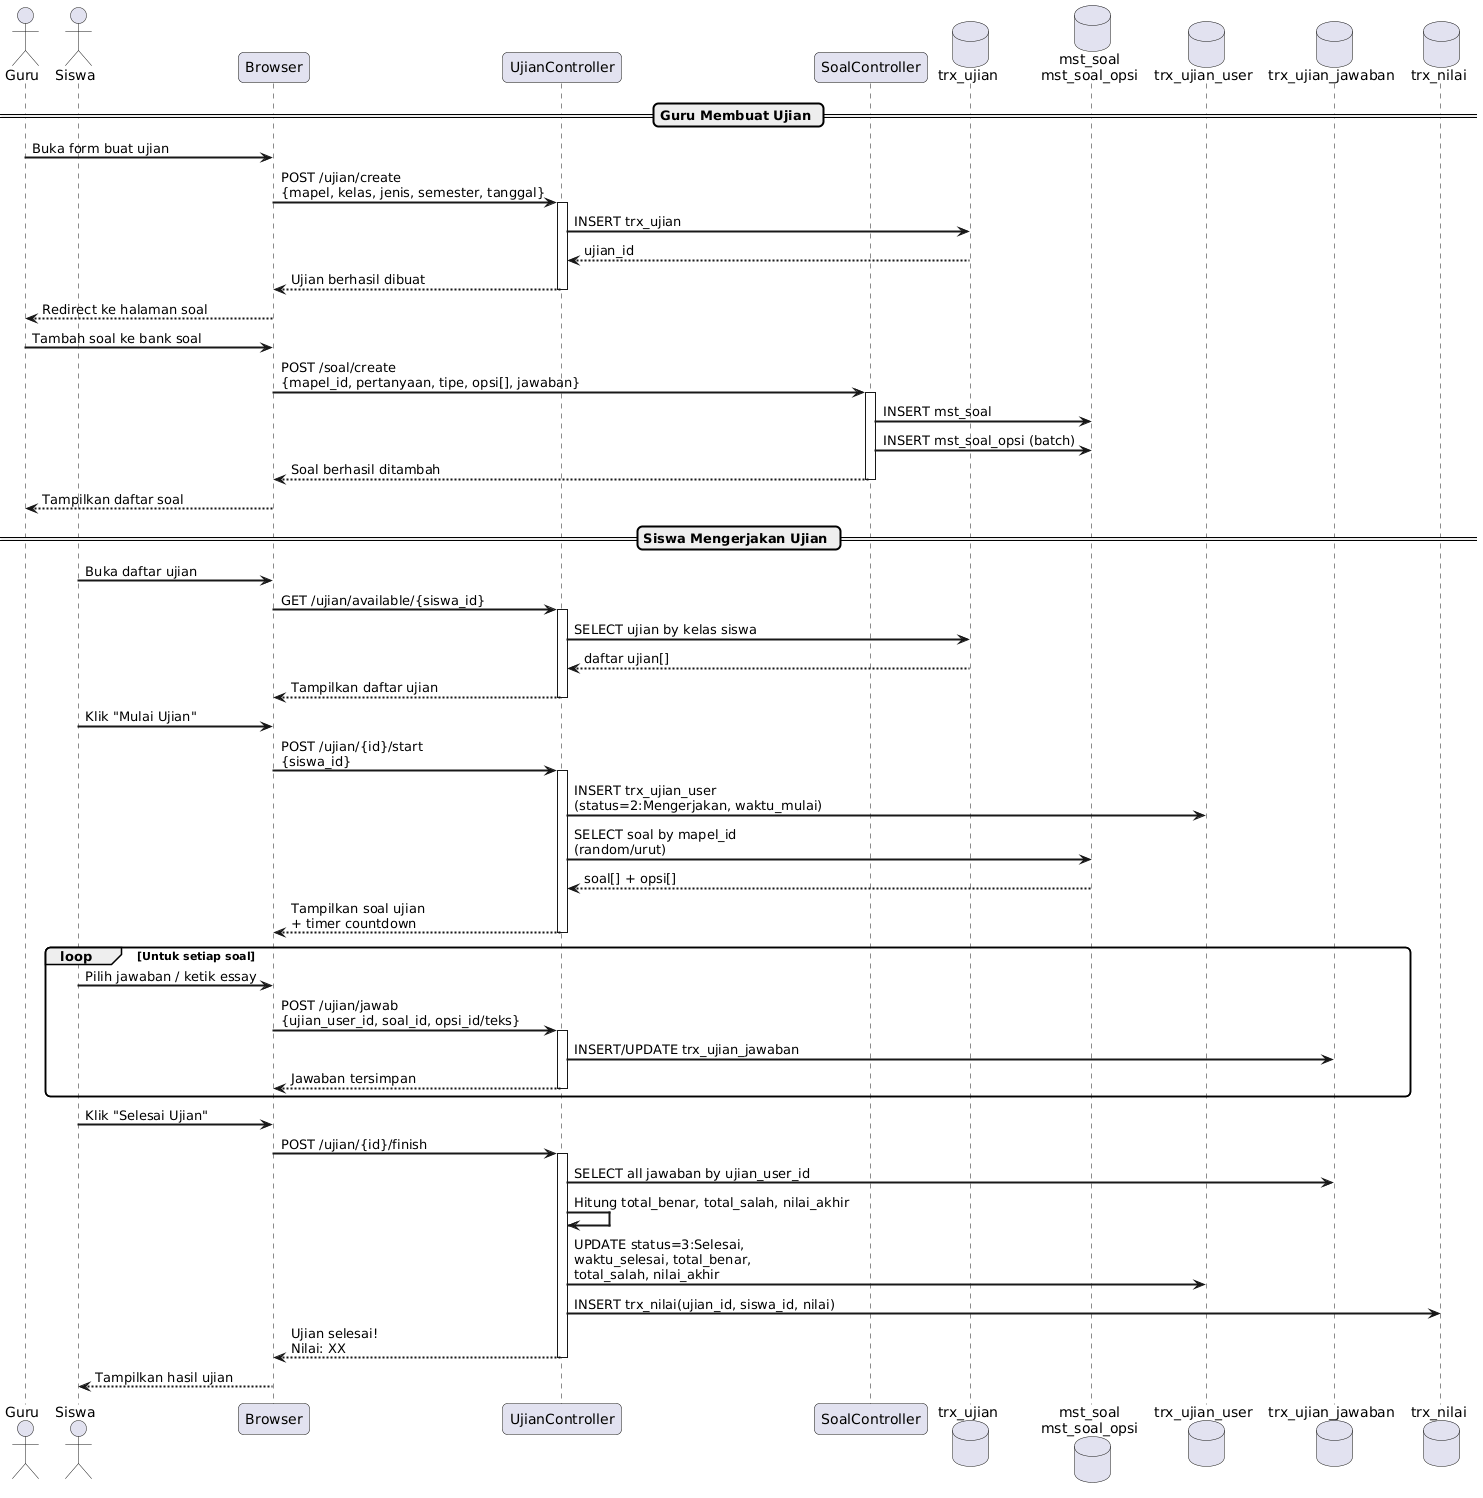

The diagram above was rendered by PlantUML. Its source (embedded in the PNG):
@startuml
skinparam sequenceArrowThickness 2
skinparam roundcorner 10

actor "Guru" as Guru
actor "Siswa" as Siswa
participant "Browser" as Browser
participant "UjianController" as UC
participant "SoalController" as SC
database "trx_ujian" as DB_Ujian
database "mst_soal\nmst_soal_opsi" as DB_Soal
database "trx_ujian_user" as DB_UjianUser
database "trx_ujian_jawaban" as DB_Jawaban
database "trx_nilai" as DB_Nilai

== Guru Membuat Ujian ==

Guru -> Browser : Buka form buat ujian
Browser -> UC : POST /ujian/create\n{mapel, kelas, jenis, semester, tanggal}
activate UC
UC -> DB_Ujian : INSERT trx_ujian
DB_Ujian --> UC : ujian_id
UC --> Browser : Ujian berhasil dibuat
deactivate UC
Browser --> Guru : Redirect ke halaman soal

Guru -> Browser : Tambah soal ke bank soal
Browser -> SC : POST /soal/create\n{mapel_id, pertanyaan, tipe, opsi[], jawaban}
activate SC
SC -> DB_Soal : INSERT mst_soal
SC -> DB_Soal : INSERT mst_soal_opsi (batch)
SC --> Browser : Soal berhasil ditambah
deactivate SC
Browser --> Guru : Tampilkan daftar soal

== Siswa Mengerjakan Ujian ==

Siswa -> Browser : Buka daftar ujian
Browser -> UC : GET /ujian/available/{siswa_id}
activate UC
UC -> DB_Ujian : SELECT ujian by kelas siswa
DB_Ujian --> UC : daftar ujian[]
UC --> Browser : Tampilkan daftar ujian
deactivate UC

Siswa -> Browser : Klik "Mulai Ujian"
Browser -> UC : POST /ujian/{id}/start\n{siswa_id}
activate UC
UC -> DB_UjianUser : INSERT trx_ujian_user\n(status=2:Mengerjakan, waktu_mulai)
UC -> DB_Soal : SELECT soal by mapel_id\n(random/urut)
DB_Soal --> UC : soal[] + opsi[]
UC --> Browser : Tampilkan soal ujian\n+ timer countdown
deactivate UC

loop Untuk setiap soal
  Siswa -> Browser : Pilih jawaban / ketik essay
  Browser -> UC : POST /ujian/jawab\n{ujian_user_id, soal_id, opsi_id/teks}
  activate UC
  UC -> DB_Jawaban : INSERT/UPDATE trx_ujian_jawaban
  UC --> Browser : Jawaban tersimpan
  deactivate UC
end

Siswa -> Browser : Klik "Selesai Ujian"
Browser -> UC : POST /ujian/{id}/finish
activate UC
UC -> DB_Jawaban : SELECT all jawaban by ujian_user_id
UC -> UC : Hitung total_benar, total_salah, nilai_akhir
UC -> DB_UjianUser : UPDATE status=3:Selesai,\nwaktu_selesai, total_benar,\ntotal_salah, nilai_akhir
UC -> DB_Nilai : INSERT trx_nilai(ujian_id, siswa_id, nilai)
UC --> Browser : Ujian selesai!\nNilai: XX
deactivate UC
Browser --> Siswa : Tampilkan hasil ujian
@enduml